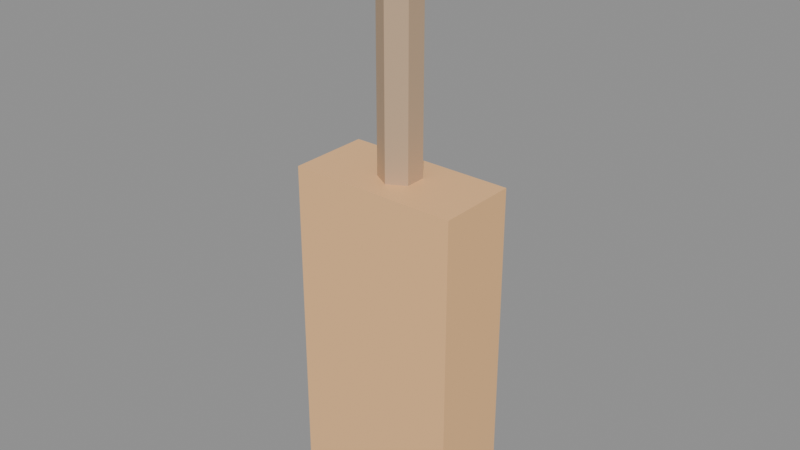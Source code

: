 # Source: KID_INSTRUMENTO_v01.blend  (saved by Blender 4.2.66; exported with 4.5.12 LTS)
import bpy
from mathutils import Matrix  # noqa: F401  (used for matrix-valued properties, if any)

bpy.ops.wm.read_factory_settings(use_empty=True)
scene = bpy.context.scene
scene.name = 'Scene'

# ---- materials (node trees are filled in below, after node groups)
mat_polyroom_pbr = bpy.data.materials.new('Polyroom_PBR')

# ---- material node trees
mat_polyroom_pbr.use_nodes = True; mat_polyroom_pbr.node_tree.nodes.clear()
_N = mat_polyroom_pbr.node_tree.nodes; _L = mat_polyroom_pbr.node_tree.links
n0 = _N.new('ShaderNodeOutputMaterial'); n0.name = 'Material Output'; n0.location = (300, 0)
n1 = _N.new('ShaderNodeBsdfPrincipled'); n1.name = 'Principled BSDF'; n1.location = (0, 0)
n2 = _N.new('ShaderNodeVertexColor'); n2.name = 'Color Attribute'; n2.location = (-300, 0)
n2.layer_name = 'Color'
_L.new(n2.outputs[0], n1.inputs[0])
_L.new(n1.outputs[0], n0.inputs[0])
n0.is_active_output = True

# ---- meshes
me_kid_instrumento_v01 = bpy.data.meshes.new('KID_INSTRUMENTO_v01')
me_kid_instrumento_v01.from_pydata([(-0.125, -0.06, 0.0), (-0.125, -0.06, 0.5), (-0.125, 0.06, 0.0), (-0.125, 0.06, 0.5), (0.125, -0.06, 0.0), (0.125, -0.06, 0.5), (0.125, 0.06, 0.0), (0.125, 0.06, 0.5), (0.0, 0.05, 0.27), (0.0, -0.05, 0.27), (0.08485, 0.05, 0.2349), (0.08485, -0.05, 0.2349), (0.12, 0.05, 0.15), (0.12, -0.05, 0.15), (0.08485, 0.05, 0.06515), (0.08485, -0.05, 0.06515), (0.0, 0.05, 0.03), (0.0, -0.05, 0.03), (-0.08485, 0.05, 0.06515), (-0.08485, -0.05, 0.06515), (-0.12, 0.05, 0.15), (-0.12, -0.05, 0.15), (-0.08485, 0.05, 0.2349), (-0.08485, -0.05, 0.2349), (0.0, 0.03, 0.3), (0.0, 0.03, 0.8), (0.02598, 0.015, 0.3), (0.02598, 0.015, 0.8), (0.02598, -0.015, 0.3), (0.02598, -0.015, 0.8), (0.0, -0.03, 0.3), (0.0, -0.03, 0.8), (-0.02598, -0.015, 0.3), (-0.02598, -0.015, 0.8), (-0.02598, 0.015, 0.3), (-0.02598, 0.015, 0.8), (-0.06, -0.025, 0.78), (-0.06, -0.025, 0.86), (-0.06, 0.025, 0.78), (-0.06, 0.025, 0.86), (0.06, -0.025, 0.78), (0.06, -0.025, 0.86), (0.06, 0.025, 0.78), (0.06, 0.025, 0.86)], [], [(0, 1, 3, 2), (2, 3, 7, 6), (6, 7, 5, 4), (4, 5, 1, 0), (2, 6, 4, 0), (7, 3, 1, 5), (8, 9, 11, 10), (10, 11, 13, 12), (12, 13, 15, 14), (14, 15, 17, 16), (16, 17, 19, 18), (18, 19, 21, 20), (11, 9, 23, 21, 19, 17, 15, 13), (20, 21, 23, 22), (22, 23, 9, 8), (8, 10, 12, 14, 16, 18, 20, 22), (24, 25, 27, 26), (26, 27, 29, 28), (28, 29, 31, 30), (30, 31, 33, 32), (27, 25, 35, 33, 31, 29), (32, 33, 35, 34), (34, 35, 25, 24), (24, 26, 28, 30, 32, 34), (36, 37, 39, 38), (38, 39, 43, 42), (42, 43, 41, 40), (40, 41, 37, 36), (38, 42, 40, 36), (43, 39, 37, 41)])
_uv = me_kid_instrumento_v01.uv_layers.new(name='UVMap')
_uv.uv.foreach_set('vector', [0.5255, 0.4968, 0.5255, 0.007177, 0.643, 0.007177, 0.643, 0.4968, 0.007177, 0.4968, 0.007177, 0.007177, 0.252, 0.007177, 0.252, 0.4968, 0.6574, 0.4968, 0.6574, 0.007177, 0.7749, 0.007177, 0.7749, 0.4968, 0.2663, 0.4968, 0.2663, 0.007177, 0.5112, 0.007177, 0.5112, 0.4968, 0.6153, 0.5112, 0.6153, 0.756, 0.4978, 0.756, 0.4978, 0.5112, 0.7472, 0.5112, 0.7472, 0.756, 0.6297, 0.756, 0.6297, 0.5112, 0.7616, 0.5943, 0.8595, 0.5943, 0.8595, 0.6773, 0.7616, 0.6773, 0.007177, 0.7426, 0.1051, 0.7426, 0.1051, 0.8257, 0.007177, 0.8257, 0.007177, 0.8257, 0.1051, 0.8257, 0.1051, 0.9088, 0.007177, 0.9088, 0.8595, 0.8579, 0.7616, 0.8579, 0.7616, 0.7748, 0.8595, 0.7748, 0.8595, 0.7748, 0.7616, 0.7748, 0.7616, 0.6917, 0.8595, 0.6917, 0.2174, 0.9088, 0.1195, 0.9088, 0.1195, 0.8257, 0.2174, 0.8257, 0.07077, 0.5112, 0.1607, 0.5112, 0.2243, 0.5748, 0.2243, 0.6647, 0.1607, 0.7283, 0.07077, 0.7283, 0.007177, 0.6647, 0.007177, 0.5748, 0.2174, 0.8257, 0.1195, 0.8257, 0.1195, 0.7426, 0.2174, 0.7426, 0.7616, 0.5112, 0.8595, 0.5112, 0.8595, 0.5943, 0.7616, 0.5943, 0.4199, 0.5112, 0.4835, 0.5748, 0.4835, 0.6647, 0.4199, 0.7283, 0.3299, 0.7283, 0.2663, 0.6647, 0.2663, 0.5748, 0.3299, 0.5112, 0.8147, 0.4968, 0.8147, 0.007177, 0.8401, 0.007177, 0.8401, 0.4968, 0.9197, 0.4968, 0.9197, 0.007177, 0.9491, 0.007177, 0.9491, 0.4968, 0.8545, 0.4968, 0.8545, 0.007177, 0.8799, 0.007177, 0.8799, 0.4968, 0.8799, 0.4968, 0.8799, 0.007177, 0.9054, 0.007177, 0.9054, 0.4968, 0.7132, 0.8291, 0.6878, 0.8144, 0.6878, 0.785, 0.7132, 0.7703, 0.7387, 0.785, 0.7387, 0.8144, 0.9634, 0.4968, 0.9634, 0.007177, 0.9928, 0.007177, 0.9928, 0.4968, 0.7892, 0.4968, 0.7892, 0.007177, 0.8147, 0.007177, 0.8147, 0.4968, 0.6878, 0.8875, 0.6878, 0.8581, 0.7132, 0.8434, 0.7387, 0.8581, 0.7387, 0.8875, 0.7132, 0.9022, 0.5611, 0.8487, 0.5611, 0.7703, 0.6101, 0.7703, 0.6101, 0.8487, 0.3101, 0.8602, 0.2317, 0.8602, 0.2317, 0.7426, 0.3101, 0.7426, 0.6245, 0.8487, 0.6245, 0.7703, 0.6734, 0.7703, 0.6734, 0.8487, 0.4028, 0.8602, 0.3244, 0.8602, 0.3244, 0.7426, 0.4028, 0.7426, 0.4661, 0.7426, 0.4661, 0.8602, 0.4171, 0.8602, 0.4171, 0.7426, 0.5468, 0.7703, 0.5468, 0.8878, 0.4978, 0.8878, 0.4978, 0.7703])
_ca = me_kid_instrumento_v01.color_attributes.new('Color', 'FLOAT_COLOR', 'POINT')
_ca.data.foreach_set('color', [0.95, 0.55, 0.25, 1.0, 0.95, 0.55, 0.25, 1.0, 0.95, 0.55, 0.25, 1.0, 0.95, 0.55, 0.25, 1.0, 0.95, 0.55, 0.25, 1.0, 0.95, 0.55, 0.25, 1.0, 0.95, 0.55, 0.25, 1.0, 0.95, 0.55, 0.25, 1.0, 0.72, 0.52, 0.34, 1.0, 0.72, 0.52, 0.34, 1.0, 0.72, 0.52, 0.34, 1.0, 0.72, 0.52, 0.34, 1.0, 0.72, 0.52, 0.34, 1.0, 0.72, 0.52, 0.34, 1.0, 0.72, 0.52, 0.34, 1.0, 0.72, 0.52, 0.34, 1.0, 0.72, 0.52, 0.34, 1.0, 0.72, 0.52, 0.34, 1.0, 0.72, 0.52, 0.34, 1.0, 0.72, 0.52, 0.34, 1.0, 0.72, 0.52, 0.34, 1.0, 0.72, 0.52, 0.34, 1.0, 0.72, 0.52, 0.34, 1.0, 0.72, 0.52, 0.34, 1.0, 0.55, 0.38, 0.24, 1.0, 0.55, 0.38, 0.24, 1.0, 0.55, 0.38, 0.24, 1.0, 0.55, 0.38, 0.24, 1.0, 0.55, 0.38, 0.24, 1.0, 0.55, 0.38, 0.24, 1.0, 0.55, 0.38, 0.24, 1.0, 0.55, 0.38, 0.24, 1.0, 0.55, 0.38, 0.24, 1.0, 0.55, 0.38, 0.24, 1.0, 0.55, 0.38, 0.24, 1.0, 0.55, 0.38, 0.24, 1.0, 0.3, 0.3, 0.35, 1.0, 0.3, 0.3, 0.35, 1.0, 0.3, 0.3, 0.35, 1.0, 0.3, 0.3, 0.35, 1.0, 0.3, 0.3, 0.35, 1.0, 0.3, 0.3, 0.35, 1.0, 0.3, 0.3, 0.35, 1.0, 0.3, 0.3, 0.35, 1.0])
me_kid_instrumento_v01.materials.append(mat_polyroom_pbr)
me_kid_instrumento_v01.update()

# ---- objects
ob_kid_instrumento_v01 = bpy.data.objects.new('KID_INSTRUMENTO_v01', me_kid_instrumento_v01)

# ---- transforms, parenting, visibility, modifiers, constraints
ob_kid_instrumento_v01.location = (0.0, 0.0, 0.0)

# ---- collection membership
scene.collection.objects.link(ob_kid_instrumento_v01)

# ---- scene / render settings (as saved in the file)
scene.frame_start = 1; scene.frame_end = 250; scene.frame_set(1)
scene.render.engine = 'BLENDER_EEVEE_NEXT'
bpy.context.view_layer.update()

# ---- added for rendering (the .blend has no active camera and no usable light): camera, sun + grey world if the file has none
cam_auto = bpy.data.cameras.new('AutoCamera')
cam_auto.lens = 50.0
cam_auto.sensor_width = 36.0
cam_auto.clip_end = 1000.0
ob_auto_camera = bpy.data.objects.new('AutoCamera', cam_auto)
scene.collection.objects.link(ob_auto_camera)
ob_auto_camera.location = (0.836037, -1.00324, 1.09883)
ob_auto_camera.rotation_euler = (1.09748, -7.21219e-08, 0.694738)
scene.camera = ob_auto_camera
light_auto_sun = bpy.data.lights.new('AutoSun', 'SUN')
light_auto_sun.energy = 3.0
light_auto_sun.angle = 0.0523599
ob_auto_sun = bpy.data.objects.new('AutoSun', light_auto_sun)
scene.collection.objects.link(ob_auto_sun)
ob_auto_sun.rotation_euler = (0.872665, 0.174533, 0.523599)
if scene.world is None:
    world_auto = bpy.data.worlds.new('AutoWorld')
    world_auto.color = (0.3, 0.3, 0.3)
    scene.world = world_auto
bpy.context.view_layer.update()
